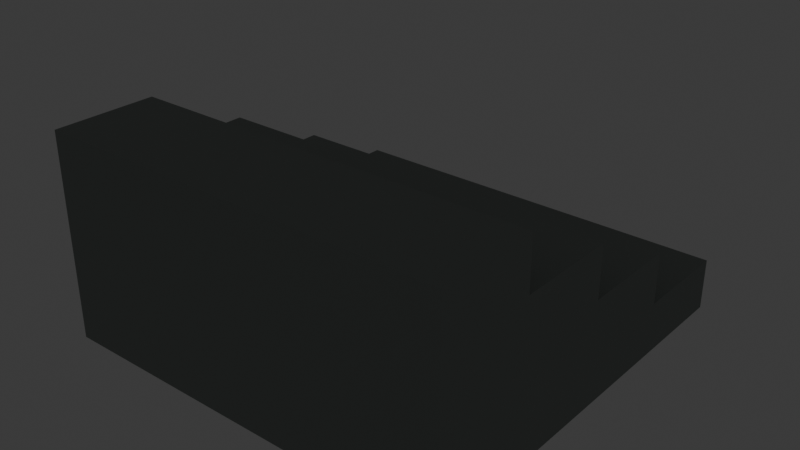 # Source: source.blend  (saved by Blender 5.2.44; exported with 4.5.12 LTS)
import bpy
from mathutils import Matrix  # noqa: F401  (used for matrix-valued properties, if any)

bpy.ops.wm.read_factory_settings(use_empty=True)
scene = bpy.context.scene
scene.name = 'Scene'

# ---- collections
col_collection = bpy.data.collections.new('Collection'); scene.collection.children.link(col_collection)
col_terrain_grass_flat = bpy.data.collections.new('terrain-grass-flat'); scene.collection.children.link(col_terrain_grass_flat)
col_terrain_grass_block = bpy.data.collections.new('terrain-grass-block'); scene.collection.children.link(col_terrain_grass_block)
col_terrain_grass_edge = bpy.data.collections.new('terrain-grass-edge'); scene.collection.children.link(col_terrain_grass_edge)
col_terrain_grass_outer_corner = bpy.data.collections.new('terrain-grass-outer-corner'); scene.collection.children.link(col_terrain_grass_outer_corner)
col_terrain_grass_inner_corner = bpy.data.collections.new('terrain-grass-inner-corner'); scene.collection.children.link(col_terrain_grass_inner_corner)
col_terrain_grass_slope = bpy.data.collections.new('terrain-grass-slope'); scene.collection.children.link(col_terrain_grass_slope)
col_terrain_grass_stairs = bpy.data.collections.new('terrain-grass-stairs'); scene.collection.children.link(col_terrain_grass_stairs)
col_terrain_grass_pillar = bpy.data.collections.new('terrain-grass-pillar'); scene.collection.children.link(col_terrain_grass_pillar)
col_terrain_soil_flat = bpy.data.collections.new('terrain-soil-flat'); scene.collection.children.link(col_terrain_soil_flat)
col_terrain_soil_block = bpy.data.collections.new('terrain-soil-block'); scene.collection.children.link(col_terrain_soil_block)
col_terrain_soil_edge = bpy.data.collections.new('terrain-soil-edge'); scene.collection.children.link(col_terrain_soil_edge)
col_terrain_soil_outer_corner = bpy.data.collections.new('terrain-soil-outer-corner'); scene.collection.children.link(col_terrain_soil_outer_corner)
col_terrain_soil_inner_corner = bpy.data.collections.new('terrain-soil-inner-corner'); scene.collection.children.link(col_terrain_soil_inner_corner)
col_terrain_soil_slope = bpy.data.collections.new('terrain-soil-slope'); scene.collection.children.link(col_terrain_soil_slope)
col_terrain_soil_stairs = bpy.data.collections.new('terrain-soil-stairs'); scene.collection.children.link(col_terrain_soil_stairs)
col_terrain_soil_pillar = bpy.data.collections.new('terrain-soil-pillar'); scene.collection.children.link(col_terrain_soil_pillar)
col_terrain_sand_flat = bpy.data.collections.new('terrain-sand-flat'); scene.collection.children.link(col_terrain_sand_flat)
col_terrain_sand_block = bpy.data.collections.new('terrain-sand-block'); scene.collection.children.link(col_terrain_sand_block)
col_terrain_sand_edge = bpy.data.collections.new('terrain-sand-edge'); scene.collection.children.link(col_terrain_sand_edge)
col_terrain_sand_outer_corner = bpy.data.collections.new('terrain-sand-outer-corner'); scene.collection.children.link(col_terrain_sand_outer_corner)
col_terrain_sand_inner_corner = bpy.data.collections.new('terrain-sand-inner-corner'); scene.collection.children.link(col_terrain_sand_inner_corner)
col_terrain_sand_slope = bpy.data.collections.new('terrain-sand-slope'); scene.collection.children.link(col_terrain_sand_slope)
col_terrain_sand_stairs = bpy.data.collections.new('terrain-sand-stairs'); scene.collection.children.link(col_terrain_sand_stairs)
col_terrain_sand_pillar = bpy.data.collections.new('terrain-sand-pillar'); scene.collection.children.link(col_terrain_sand_pillar)
col_terrain_rock_flat = bpy.data.collections.new('terrain-rock-flat'); scene.collection.children.link(col_terrain_rock_flat)
col_terrain_rock_block = bpy.data.collections.new('terrain-rock-block'); scene.collection.children.link(col_terrain_rock_block)
col_terrain_rock_edge = bpy.data.collections.new('terrain-rock-edge'); scene.collection.children.link(col_terrain_rock_edge)
col_terrain_rock_outer_corner = bpy.data.collections.new('terrain-rock-outer-corner'); scene.collection.children.link(col_terrain_rock_outer_corner)
col_terrain_rock_inner_corner = bpy.data.collections.new('terrain-rock-inner-corner'); scene.collection.children.link(col_terrain_rock_inner_corner)
col_terrain_rock_slope = bpy.data.collections.new('terrain-rock-slope'); scene.collection.children.link(col_terrain_rock_slope)
col_terrain_rock_stairs = bpy.data.collections.new('terrain-rock-stairs'); scene.collection.children.link(col_terrain_rock_stairs)

# ---- materials (node trees are filled in below, after node groups)
mat_poly_surface = bpy.data.materials.new('poly.surface')
mat_poly_metal = bpy.data.materials.new('poly.metal')
mat_poly_glass = bpy.data.materials.new('poly.glass')
mat_poly_light = bpy.data.materials.new('poly.light')

# ---- material node trees
mat_poly_surface.use_nodes = True; mat_poly_surface.node_tree.nodes.clear()
_N = mat_poly_surface.node_tree.nodes; _L = mat_poly_surface.node_tree.links
n0 = _N.new('ShaderNodeBsdfPrincipled'); n0.name = 'Principled BSDF'; n0.location = (-200, 100)
n0.inputs[2].default_value = 0.8
n0.inputs[10].default_value = 0.005
n1 = _N.new('ShaderNodeOutputMaterial'); n1.name = 'Material Output'; n1.location = (200, 100)
n2 = _N.new('ShaderNodeVertexColor'); n2.name = 'Palette'; n2.location = (0, 0)
n2.layer_name = 'Color'
_L.new(n0.outputs[0], n1.inputs[0])
_L.new(n2.outputs[0], n0.inputs[0])
n1.is_active_output = True
mat_poly_metal.use_nodes = True; mat_poly_metal.node_tree.nodes.clear()
_N = mat_poly_metal.node_tree.nodes; _L = mat_poly_metal.node_tree.links
n0 = _N.new('ShaderNodeBsdfPrincipled'); n0.name = 'Principled BSDF'; n0.location = (-200, 100)
n0.inputs[1].default_value = 0.5
n0.inputs[2].default_value = 0.4
n0.inputs[10].default_value = 0.005
n1 = _N.new('ShaderNodeOutputMaterial'); n1.name = 'Material Output'; n1.location = (200, 100)
n2 = _N.new('ShaderNodeVertexColor'); n2.name = 'Palette'; n2.location = (0, 0)
n2.layer_name = 'Color'
_L.new(n0.outputs[0], n1.inputs[0])
_L.new(n2.outputs[0], n0.inputs[0])
n1.is_active_output = True
mat_poly_glass.use_nodes = True; mat_poly_glass.node_tree.nodes.clear()
_N = mat_poly_glass.node_tree.nodes; _L = mat_poly_glass.node_tree.links
n0 = _N.new('ShaderNodeBsdfPrincipled'); n0.name = 'Principled BSDF'; n0.location = (-200, 100)
n0.inputs[1].default_value = 0.25
n0.inputs[2].default_value = 0.22
n0.inputs[10].default_value = 0.005
n1 = _N.new('ShaderNodeOutputMaterial'); n1.name = 'Material Output'; n1.location = (200, 100)
n2 = _N.new('ShaderNodeVertexColor'); n2.name = 'Palette'; n2.location = (0, 0)
n2.layer_name = 'Color'
_L.new(n0.outputs[0], n1.inputs[0])
_L.new(n2.outputs[0], n0.inputs[0])
n1.is_active_output = True
mat_poly_light.use_nodes = True; mat_poly_light.node_tree.nodes.clear()
_N = mat_poly_light.node_tree.nodes; _L = mat_poly_light.node_tree.links
n0 = _N.new('ShaderNodeBsdfPrincipled'); n0.name = 'Principled BSDF'; n0.location = (-200, 100)
n0.inputs[10].default_value = 0.005
n0.inputs[28].default_value = 1.5
n1 = _N.new('ShaderNodeOutputMaterial'); n1.name = 'Material Output'; n1.location = (200, 100)
n2 = _N.new('ShaderNodeVertexColor'); n2.name = 'Palette'; n2.location = (0, 0)
n2.layer_name = 'Color'
_L.new(n0.outputs[0], n1.inputs[0])
_L.new(n2.outputs[0], n0.inputs[0])
_L.new(n2.outputs[0], n0.inputs[27])
n1.is_active_output = True

# ---- world
world_world = bpy.data.worlds.new('World'); scene.world = world_world
world_world.use_nodes = True; world_world.node_tree.nodes.clear()
_N = world_world.node_tree.nodes; _L = world_world.node_tree.links
n0 = _N.new('ShaderNodeOutputWorld'); n0.name = 'World Output'; n0.location = (200, 100)
n1 = _N.new('ShaderNodeBackground'); n1.name = 'Background'; n1.location = (-200, 100)
n1.inputs[0].default_value = (0.05088, 0.05088, 0.05088, 1.0)
_L.new(n1.outputs[0], n0.inputs[0])
n0.is_active_output = True
world_world.color = (0.05088, 0.05088, 0.05088)
world_world.sun_shadow_jitter_overblur = 0.0

# ---- meshes
me_terrain_rock_stairs__body = bpy.data.meshes.new('terrain-rock-stairs__body')
me_terrain_rock_stairs__body.from_pydata([(-1.0, 1.0, 0.0), (-1.0, 0.5, 0.0), (-1.0, 1.0, 0.25), (-1.0, 0.5, 0.25), (1.0, 1.0, 0.0), (1.0, 0.5, 0.0), (1.0, 1.0, 0.25), (1.0, 0.5, 0.25), (-1.0, 0.5, 0.0), (-1.0, 0.0, 0.0), (-1.0, 0.5, 0.5), (-1.0, 0.0, 0.5), (1.0, 0.5, 0.0), (1.0, 0.0, 0.0), (1.0, 0.5, 0.5), (1.0, 0.0, 0.5), (-1.0, 0.0, 0.0), (-1.0, -0.5, 0.0), (-1.0, 0.0, 0.75), (-1.0, -0.5, 0.75), (1.0, 0.0, 0.0), (1.0, -0.5, 0.0), (1.0, 0.0, 0.75), (1.0, -0.5, 0.75), (-1.0, -0.5, 0.0), (-1.0, -1.0, 0.0), (-1.0, -0.5, 1.0), (-1.0, -1.0, 1.0), (1.0, -0.5, 0.0), (1.0, -1.0, 0.0), (1.0, -0.5, 1.0), (1.0, -1.0, 1.0), (-0.7927, 0.9017, 0.0235), (-0.8073, 0.8983, 0.0235), (-0.3927, -0.7983, 0.0235), (-0.4073, -0.8017, 0.0235), (-0.7927, 0.9017, -0.0035), (-0.8073, 0.8983, -0.0035), (-0.3927, -0.7983, -0.0035), (-0.4073, -0.8017, -0.0035), (-0.3927, 0.9017, 0.0235), (-0.4073, 0.8983, 0.0235), (0.007301, -0.7983, 0.0235), (-0.007301, -0.8017, 0.0235), (-0.3927, 0.9017, -0.0035), (-0.4073, 0.8983, -0.0035), (0.007301, -0.7983, -0.0035), (-0.007301, -0.8017, -0.0035), (0.007301, 0.9017, 0.0235), (-0.007301, 0.8983, 0.0235), (0.4073, -0.7983, 0.0235), (0.3927, -0.8017, 0.0235), (0.007301, 0.9017, -0.0035), (-0.007301, 0.8983, -0.0035), (0.4073, -0.7983, -0.0035), (0.3927, -0.8017, -0.0035)], [], [(0, 1, 3, 2), (2, 3, 7, 6), (6, 7, 5, 4), (4, 5, 1, 0), (2, 6, 4, 0), (7, 3, 1, 5), (8, 9, 11, 10), (10, 11, 15, 14), (14, 15, 13, 12), (12, 13, 9, 8), (10, 14, 12, 8), (15, 11, 9, 13), (16, 17, 19, 18), (18, 19, 23, 22), (22, 23, 21, 20), (20, 21, 17, 16), (18, 22, 20, 16), (23, 19, 17, 21), (24, 25, 27, 26), (26, 27, 31, 30), (30, 31, 29, 28), (28, 29, 25, 24), (26, 30, 28, 24), (31, 27, 25, 29), (32, 33, 35, 34), (34, 35, 39, 38), (38, 39, 37, 36), (36, 37, 33, 32), (34, 38, 36, 32), (39, 35, 33, 37), (40, 41, 43, 42), (42, 43, 47, 46), (46, 47, 45, 44), (44, 45, 41, 40), (42, 46, 44, 40), (47, 43, 41, 45), (48, 49, 51, 50), (50, 51, 55, 54), (54, 55, 53, 52), (52, 53, 49, 48), (50, 54, 52, 48), (55, 51, 49, 53)])
_ca = me_terrain_rock_stairs__body.color_attributes.new('Color', 'FLOAT_COLOR', 'CORNER')
_ca.data.foreach_set('color', [0.2705, 0.3005, 0.2831, 1.0, 0.2705, 0.3005, 0.2831, 1.0, 0.2705, 0.3005, 0.2831, 1.0, 0.2705, 0.3005, 0.2831, 1.0, 0.2705, 0.3005, 0.2831, 1.0, 0.2705, 0.3005, 0.2831, 1.0, 0.2705, 0.3005, 0.2831, 1.0, 0.2705, 0.3005, 0.2831, 1.0, 0.2705, 0.3005, 0.2831, 1.0, 0.2705, 0.3005, 0.2831, 1.0, 0.2705, 0.3005, 0.2831, 1.0, 0.2705, 0.3005, 0.2831, 1.0, 0.2705, 0.3005, 0.2831, 1.0, 0.2705, 0.3005, 0.2831, 1.0, 0.2705, 0.3005, 0.2831, 1.0, 0.2705, 0.3005, 0.2831, 1.0, 0.2705, 0.3005, 0.2831, 1.0, 0.2705, 0.3005, 0.2831, 1.0, 0.2705, 0.3005, 0.2831, 1.0, 0.2705, 0.3005, 0.2831, 1.0, 0.2705, 0.3005, 0.2831, 1.0, 0.2705, 0.3005, 0.2831, 1.0, 0.2705, 0.3005, 0.2831, 1.0, 0.2705, 0.3005, 0.2831, 1.0, 0.2705, 0.3005, 0.2831, 1.0, 0.2705, 0.3005, 0.2831, 1.0, 0.2705, 0.3005, 0.2831, 1.0, 0.2705, 0.3005, 0.2831, 1.0, 0.2705, 0.3005, 0.2831, 1.0, 0.2705, 0.3005, 0.2831, 1.0, 0.2705, 0.3005, 0.2831, 1.0, 0.2705, 0.3005, 0.2831, 1.0, 0.2705, 0.3005, 0.2831, 1.0, 0.2705, 0.3005, 0.2831, 1.0, 0.2705, 0.3005, 0.2831, 1.0, 0.2705, 0.3005, 0.2831, 1.0, 0.2705, 0.3005, 0.2831, 1.0, 0.2705, 0.3005, 0.2831, 1.0, 0.2705, 0.3005, 0.2831, 1.0, 0.2705, 0.3005, 0.2831, 1.0, 0.2705, 0.3005, 0.2831, 1.0, 0.2705, 0.3005, 0.2831, 1.0, 0.2705, 0.3005, 0.2831, 1.0, 0.2705, 0.3005, 0.2831, 1.0, 0.2705, 0.3005, 0.2831, 1.0, 0.2705, 0.3005, 0.2831, 1.0, 0.2705, 0.3005, 0.2831, 1.0, 0.2705, 0.3005, 0.2831, 1.0, 0.2705, 0.3005, 0.2831, 1.0, 0.2705, 0.3005, 0.2831, 1.0, 0.2705, 0.3005, 0.2831, 1.0, 0.2705, 0.3005, 0.2831, 1.0, 0.2705, 0.3005, 0.2831, 1.0, 0.2705, 0.3005, 0.2831, 1.0, 0.2705, 0.3005, 0.2831, 1.0, 0.2705, 0.3005, 0.2831, 1.0, 0.2705, 0.3005, 0.2831, 1.0, 0.2705, 0.3005, 0.2831, 1.0, 0.2705, 0.3005, 0.2831, 1.0, 0.2705, 0.3005, 0.2831, 1.0, 0.2705, 0.3005, 0.2831, 1.0, 0.2705, 0.3005, 0.2831, 1.0, 0.2705, 0.3005, 0.2831, 1.0, 0.2705, 0.3005, 0.2831, 1.0, 0.2705, 0.3005, 0.2831, 1.0, 0.2705, 0.3005, 0.2831, 1.0, 0.2705, 0.3005, 0.2831, 1.0, 0.2705, 0.3005, 0.2831, 1.0, 0.2705, 0.3005, 0.2831, 1.0, 0.2705, 0.3005, 0.2831, 1.0, 0.2705, 0.3005, 0.2831, 1.0, 0.2705, 0.3005, 0.2831, 1.0, 0.2705, 0.3005, 0.2831, 1.0, 0.2705, 0.3005, 0.2831, 1.0, 0.2705, 0.3005, 0.2831, 1.0, 0.2705, 0.3005, 0.2831, 1.0, 0.2705, 0.3005, 0.2831, 1.0, 0.2705, 0.3005, 0.2831, 1.0, 0.2705, 0.3005, 0.2831, 1.0, 0.2705, 0.3005, 0.2831, 1.0, 0.2705, 0.3005, 0.2831, 1.0, 0.2705, 0.3005, 0.2831, 1.0, 0.2705, 0.3005, 0.2831, 1.0, 0.2705, 0.3005, 0.2831, 1.0, 0.2705, 0.3005, 0.2831, 1.0, 0.2705, 0.3005, 0.2831, 1.0, 0.2705, 0.3005, 0.2831, 1.0, 0.2705, 0.3005, 0.2831, 1.0, 0.2705, 0.3005, 0.2831, 1.0, 0.2705, 0.3005, 0.2831, 1.0, 0.2705, 0.3005, 0.2831, 1.0, 0.2705, 0.3005, 0.2831, 1.0, 0.2705, 0.3005, 0.2831, 1.0, 0.2705, 0.3005, 0.2831, 1.0, 0.2705, 0.3005, 0.2831, 1.0, 0.2705, 0.3005, 0.2831, 1.0, 0.2232, 0.1651, 0.107, 1.0, 0.2232, 0.1651, 0.107, 1.0, 0.2232, 0.1651, 0.107, 1.0, 0.2232, 0.1651, 0.107, 1.0, 0.2232, 0.1651, 0.107, 1.0, 0.2232, 0.1651, 0.107, 1.0, 0.2232, 0.1651, 0.107, 1.0, 0.2232, 0.1651, 0.107, 1.0, 0.2232, 0.1651, 0.107, 1.0, 0.2232, 0.1651, 0.107, 1.0, 0.2232, 0.1651, 0.107, 1.0, 0.2232, 0.1651, 0.107, 1.0, 0.2232, 0.1651, 0.107, 1.0, 0.2232, 0.1651, 0.107, 1.0, 0.2232, 0.1651, 0.107, 1.0, 0.2232, 0.1651, 0.107, 1.0, 0.2232, 0.1651, 0.107, 1.0, 0.2232, 0.1651, 0.107, 1.0, 0.2232, 0.1651, 0.107, 1.0, 0.2232, 0.1651, 0.107, 1.0, 0.2232, 0.1651, 0.107, 1.0, 0.2232, 0.1651, 0.107, 1.0, 0.2232, 0.1651, 0.107, 1.0, 0.2232, 0.1651, 0.107, 1.0, 0.2232, 0.1651, 0.107, 1.0, 0.2232, 0.1651, 0.107, 1.0, 0.2232, 0.1651, 0.107, 1.0, 0.2232, 0.1651, 0.107, 1.0, 0.2232, 0.1651, 0.107, 1.0, 0.2232, 0.1651, 0.107, 1.0, 0.2232, 0.1651, 0.107, 1.0, 0.2232, 0.1651, 0.107, 1.0, 0.2232, 0.1651, 0.107, 1.0, 0.2232, 0.1651, 0.107, 1.0, 0.2232, 0.1651, 0.107, 1.0, 0.2232, 0.1651, 0.107, 1.0, 0.2232, 0.1651, 0.107, 1.0, 0.2232, 0.1651, 0.107, 1.0, 0.2232, 0.1651, 0.107, 1.0, 0.2232, 0.1651, 0.107, 1.0, 0.2232, 0.1651, 0.107, 1.0, 0.2232, 0.1651, 0.107, 1.0, 0.2232, 0.1651, 0.107, 1.0, 0.2232, 0.1651, 0.107, 1.0, 0.2232, 0.1651, 0.107, 1.0, 0.2232, 0.1651, 0.107, 1.0, 0.2232, 0.1651, 0.107, 1.0, 0.2232, 0.1651, 0.107, 1.0, 0.2232, 0.1651, 0.107, 1.0, 0.2232, 0.1651, 0.107, 1.0, 0.2232, 0.1651, 0.107, 1.0, 0.2232, 0.1651, 0.107, 1.0, 0.2232, 0.1651, 0.107, 1.0, 0.2232, 0.1651, 0.107, 1.0, 0.2232, 0.1651, 0.107, 1.0, 0.2232, 0.1651, 0.107, 1.0, 0.2232, 0.1651, 0.107, 1.0, 0.2232, 0.1651, 0.107, 1.0, 0.2232, 0.1651, 0.107, 1.0, 0.2232, 0.1651, 0.107, 1.0, 0.2232, 0.1651, 0.107, 1.0, 0.2232, 0.1651, 0.107, 1.0, 0.2232, 0.1651, 0.107, 1.0, 0.2232, 0.1651, 0.107, 1.0, 0.2232, 0.1651, 0.107, 1.0, 0.2232, 0.1651, 0.107, 1.0, 0.2232, 0.1651, 0.107, 1.0, 0.2232, 0.1651, 0.107, 1.0, 0.2232, 0.1651, 0.107, 1.0, 0.2232, 0.1651, 0.107, 1.0, 0.2232, 0.1651, 0.107, 1.0, 0.2232, 0.1651, 0.107, 1.0])
me_terrain_rock_stairs__body.materials.append(mat_poly_surface)
me_terrain_rock_stairs__body.materials.append(mat_poly_metal)
me_terrain_rock_stairs__body.materials.append(mat_poly_glass)
me_terrain_rock_stairs__body.materials.append(mat_poly_light)
me_terrain_rock_stairs__body.update()

# ---- objects
ob_terrain_rock_stairs = bpy.data.objects.new('terrain-rock-stairs', None)
ob_terrain_rock_stairs__body = bpy.data.objects.new('terrain-rock-stairs__body', me_terrain_rock_stairs__body)

# ---- transforms, parenting, visibility, modifiers, constraints
ob_terrain_rock_stairs.location = (0.0, 0.0, 0.0)
ob_terrain_rock_stairs__body.parent = ob_terrain_rock_stairs
ob_terrain_rock_stairs__body.location = (0.0, 0.0, 0.0)

# ---- collection membership
col_terrain_rock_stairs.objects.link(ob_terrain_rock_stairs)
col_terrain_rock_stairs.objects.link(ob_terrain_rock_stairs__body)

# ---- scene / render settings (as saved in the file)
scene.frame_start = 1; scene.frame_end = 250; scene.frame_set(1)
scene.render.engine = 'BLENDER_EEVEE_NEXT'
scene.render.fps = 30
scene.render.bake_bias = 0.0
scene.render.bake_samples = 0
scene.render.compositor_device = 'GPU'
scene.eevee.use_volume_custom_range = False
scene.eevee.fast_gi_thickness_near = 0.1
scene.eevee.fast_gi_thickness_far = 0.0
scene.eevee.ray_tracing_options.screen_trace_thickness = 0.1
bpy.context.view_layer.update()

# ---- added for rendering (the .blend has no active camera): camera
cam_auto = bpy.data.cameras.new('AutoCamera')
cam_auto.lens = 50.0
cam_auto.sensor_width = 36.0
cam_auto.clip_end = 1000.0
ob_auto_camera = bpy.data.objects.new('AutoCamera', cam_auto)
scene.collection.objects.link(ob_auto_camera)
ob_auto_camera.location = (2.77675, -3.33211, 2.71965)
ob_auto_camera.rotation_euler = (1.09748, -7.21219e-08, 0.694738)
scene.camera = ob_auto_camera
bpy.context.view_layer.update()
